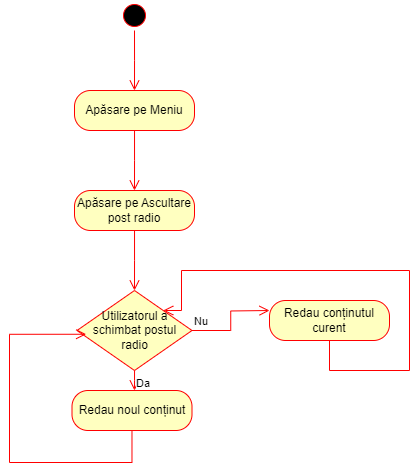

The diagram above was exported from draw.io. Its source (the exported page's mxGraphModel, read from the mxfile embedded in the PNG):
<mxGraphModel dx="934" dy="428" grid="1" gridSize="10" guides="1" tooltips="1" connect="1" arrows="1" fold="1" page="1" pageScale="1" pageWidth="827" pageHeight="1169" math="0" shadow="0">
  <root>
    <mxCell id="0" />
    <mxCell id="1" parent="0" />
    <mxCell id="K_5uVWaHuatnId3TePY4-8" value="" style="ellipse;html=1;shape=startState;fillColor=#000000;strokeColor=#ff0000;direction=west;" vertex="1" parent="1">
      <mxGeometry x="460" y="90" width="30" height="30" as="geometry" />
    </mxCell>
    <mxCell id="K_5uVWaHuatnId3TePY4-9" value="" style="edgeStyle=orthogonalEdgeStyle;html=1;verticalAlign=bottom;endArrow=open;endSize=8;strokeColor=#ff0000;rounded=0;" edge="1" source="K_5uVWaHuatnId3TePY4-8" parent="1">
      <mxGeometry relative="1" as="geometry">
        <mxPoint x="475" y="180" as="targetPoint" />
      </mxGeometry>
    </mxCell>
    <mxCell id="K_5uVWaHuatnId3TePY4-13" value="Apăsare pe Meniu" style="rounded=1;whiteSpace=wrap;html=1;arcSize=40;fontColor=#000000;fillColor=#ffffc0;strokeColor=#ff0000;" vertex="1" parent="1">
      <mxGeometry x="415" y="180" width="120" height="40" as="geometry" />
    </mxCell>
    <mxCell id="K_5uVWaHuatnId3TePY4-14" value="" style="edgeStyle=orthogonalEdgeStyle;html=1;verticalAlign=bottom;endArrow=open;endSize=8;strokeColor=#ff0000;rounded=0;" edge="1" source="K_5uVWaHuatnId3TePY4-13" parent="1">
      <mxGeometry relative="1" as="geometry">
        <mxPoint x="475" y="280" as="targetPoint" />
      </mxGeometry>
    </mxCell>
    <mxCell id="K_5uVWaHuatnId3TePY4-18" value="Apăsare pe Ascultare post radio" style="rounded=1;whiteSpace=wrap;html=1;arcSize=40;fontColor=#000000;fillColor=#ffffc0;strokeColor=#ff0000;" vertex="1" parent="1">
      <mxGeometry x="415" y="280" width="120" height="40" as="geometry" />
    </mxCell>
    <mxCell id="K_5uVWaHuatnId3TePY4-19" value="" style="edgeStyle=orthogonalEdgeStyle;html=1;verticalAlign=bottom;endArrow=open;endSize=8;strokeColor=#ff0000;rounded=0;" edge="1" source="K_5uVWaHuatnId3TePY4-18" parent="1">
      <mxGeometry relative="1" as="geometry">
        <mxPoint x="475" y="380" as="targetPoint" />
      </mxGeometry>
    </mxCell>
    <mxCell id="K_5uVWaHuatnId3TePY4-43" value="Utilizatorul a schimbat postul radio" style="rhombus;whiteSpace=wrap;html=1;fontColor=#000000;fillColor=#ffffc0;strokeColor=#ff0000;" vertex="1" parent="1">
      <mxGeometry x="417.5" y="380" width="115" height="80" as="geometry" />
    </mxCell>
    <mxCell id="K_5uVWaHuatnId3TePY4-44" value="Nu" style="edgeStyle=orthogonalEdgeStyle;html=1;align=left;verticalAlign=bottom;endArrow=open;endSize=8;strokeColor=#ff0000;rounded=0;" edge="1" source="K_5uVWaHuatnId3TePY4-43" parent="1">
      <mxGeometry x="-1" relative="1" as="geometry">
        <mxPoint x="610" y="400" as="targetPoint" />
      </mxGeometry>
    </mxCell>
    <mxCell id="K_5uVWaHuatnId3TePY4-45" value="Da" style="edgeStyle=orthogonalEdgeStyle;html=1;align=left;verticalAlign=top;endArrow=open;endSize=8;strokeColor=#ff0000;rounded=0;" edge="1" source="K_5uVWaHuatnId3TePY4-43" parent="1">
      <mxGeometry x="-1" relative="1" as="geometry">
        <mxPoint x="475" y="480" as="targetPoint" />
      </mxGeometry>
    </mxCell>
    <mxCell id="K_5uVWaHuatnId3TePY4-46" value="Redau conținutul curent" style="rounded=1;whiteSpace=wrap;html=1;arcSize=40;fontColor=#000000;fillColor=#ffffc0;strokeColor=#ff0000;" vertex="1" parent="1">
      <mxGeometry x="610" y="390" width="120" height="40" as="geometry" />
    </mxCell>
    <mxCell id="K_5uVWaHuatnId3TePY4-47" value="" style="edgeStyle=orthogonalEdgeStyle;html=1;verticalAlign=bottom;endArrow=open;endSize=8;strokeColor=#ff0000;rounded=0;entryX=1;entryY=0;entryDx=0;entryDy=0;" edge="1" source="K_5uVWaHuatnId3TePY4-46" parent="1" target="K_5uVWaHuatnId3TePY4-43">
      <mxGeometry relative="1" as="geometry">
        <mxPoint x="520" y="400" as="targetPoint" />
        <Array as="points">
          <mxPoint x="670" y="460" />
          <mxPoint x="750" y="460" />
          <mxPoint x="750" y="360" />
          <mxPoint x="522" y="360" />
          <mxPoint x="522" y="400" />
        </Array>
      </mxGeometry>
    </mxCell>
    <mxCell id="K_5uVWaHuatnId3TePY4-48" value="Redau noul conținut" style="rounded=1;whiteSpace=wrap;html=1;arcSize=40;fontColor=#000000;fillColor=#ffffc0;strokeColor=#ff0000;" vertex="1" parent="1">
      <mxGeometry x="412.5" y="480" width="120" height="40" as="geometry" />
    </mxCell>
    <mxCell id="K_5uVWaHuatnId3TePY4-49" value="" style="edgeStyle=orthogonalEdgeStyle;html=1;verticalAlign=bottom;endArrow=open;endSize=8;strokeColor=#ff0000;rounded=0;entryX=0.08;entryY=0.547;entryDx=0;entryDy=0;entryPerimeter=0;" edge="1" source="K_5uVWaHuatnId3TePY4-48" parent="1" target="K_5uVWaHuatnId3TePY4-43">
      <mxGeometry relative="1" as="geometry">
        <mxPoint x="472" y="600" as="targetPoint" />
        <Array as="points">
          <mxPoint x="472" y="552" />
          <mxPoint x="350" y="552" />
          <mxPoint x="350" y="424" />
        </Array>
      </mxGeometry>
    </mxCell>
  </root>
</mxGraphModel>